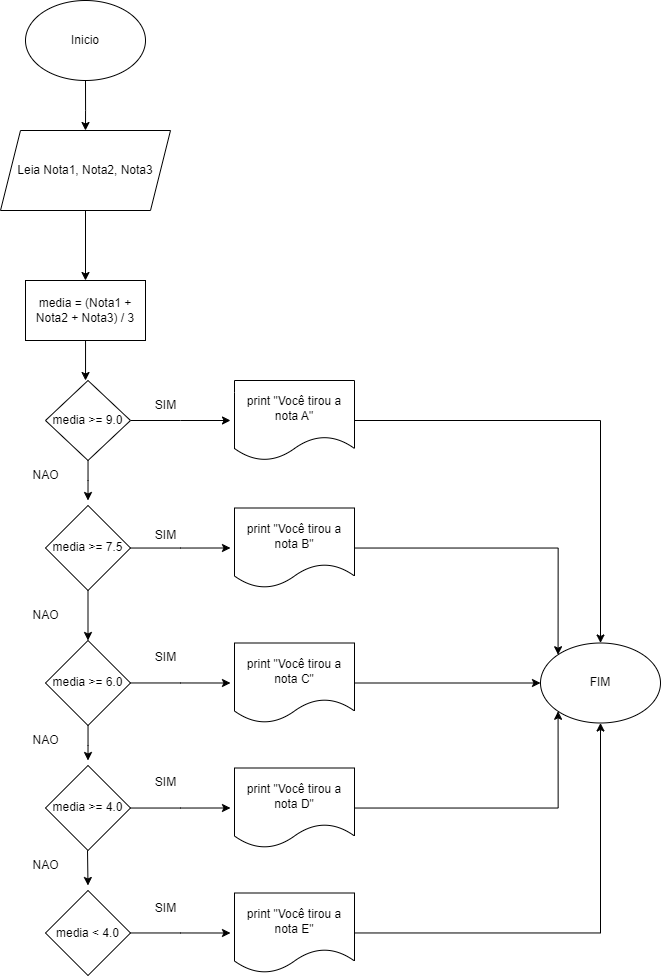

The diagram above was exported from draw.io. Its source (the exported page's mxGraphModel, read from the mxfile embedded in the PNG):
<mxGraphModel dx="1302" dy="884" grid="1" gridSize="10" guides="1" tooltips="1" connect="1" arrows="1" fold="1" page="1" pageScale="1" pageWidth="827" pageHeight="1169" math="0" shadow="0">
  <root>
    <mxCell id="0" />
    <mxCell id="1" parent="0" />
    <mxCell id="PLmvN6lOPtkGIqu_TZGB-3" style="edgeStyle=orthogonalEdgeStyle;rounded=0;orthogonalLoop=1;jettySize=auto;html=1;entryX=0.5;entryY=0;entryDx=0;entryDy=0;" edge="1" parent="1" source="PLmvN6lOPtkGIqu_TZGB-1" target="PLmvN6lOPtkGIqu_TZGB-7">
      <mxGeometry relative="1" as="geometry">
        <mxPoint x="120" y="200" as="targetPoint" />
        <Array as="points">
          <mxPoint x="145" y="190" />
          <mxPoint x="145" y="190" />
        </Array>
      </mxGeometry>
    </mxCell>
    <mxCell id="PLmvN6lOPtkGIqu_TZGB-1" value="Inicio" style="ellipse;whiteSpace=wrap;html=1;" vertex="1" parent="1">
      <mxGeometry x="85" y="80" width="120" height="80" as="geometry" />
    </mxCell>
    <mxCell id="PLmvN6lOPtkGIqu_TZGB-9" style="edgeStyle=orthogonalEdgeStyle;rounded=0;orthogonalLoop=1;jettySize=auto;html=1;entryX=0.5;entryY=0;entryDx=0;entryDy=0;" edge="1" parent="1" source="PLmvN6lOPtkGIqu_TZGB-7" target="PLmvN6lOPtkGIqu_TZGB-8">
      <mxGeometry relative="1" as="geometry" />
    </mxCell>
    <mxCell id="PLmvN6lOPtkGIqu_TZGB-7" value="Leia Nota1, Nota2, Nota3" style="shape=parallelogram;perimeter=parallelogramPerimeter;whiteSpace=wrap;html=1;fixedSize=1;" vertex="1" parent="1">
      <mxGeometry x="60" y="210" width="170" height="80" as="geometry" />
    </mxCell>
    <mxCell id="PLmvN6lOPtkGIqu_TZGB-8" value="media = (Nota1 + Nota2 + Nota3) / 3" style="rounded=0;whiteSpace=wrap;html=1;" vertex="1" parent="1">
      <mxGeometry x="85" y="360" width="120" height="60" as="geometry" />
    </mxCell>
    <mxCell id="PLmvN6lOPtkGIqu_TZGB-13" style="edgeStyle=orthogonalEdgeStyle;rounded=0;orthogonalLoop=1;jettySize=auto;html=1;entryX=0;entryY=0.5;entryDx=0;entryDy=0;" edge="1" parent="1" source="PLmvN6lOPtkGIqu_TZGB-10">
      <mxGeometry relative="1" as="geometry">
        <mxPoint x="290" y="500" as="targetPoint" />
      </mxGeometry>
    </mxCell>
    <mxCell id="PLmvN6lOPtkGIqu_TZGB-22" style="edgeStyle=orthogonalEdgeStyle;rounded=0;orthogonalLoop=1;jettySize=auto;html=1;" edge="1" parent="1" source="PLmvN6lOPtkGIqu_TZGB-10">
      <mxGeometry relative="1" as="geometry">
        <mxPoint x="147.5" y="580" as="targetPoint" />
      </mxGeometry>
    </mxCell>
    <mxCell id="PLmvN6lOPtkGIqu_TZGB-10" value="media &amp;gt;= 9.0" style="rhombus;whiteSpace=wrap;html=1;" vertex="1" parent="1">
      <mxGeometry x="105" y="460" width="85" height="80" as="geometry" />
    </mxCell>
    <mxCell id="PLmvN6lOPtkGIqu_TZGB-16" value="SIM" style="text;html=1;align=center;verticalAlign=middle;resizable=0;points=[];autosize=1;strokeColor=none;fillColor=none;" vertex="1" parent="1">
      <mxGeometry x="205" y="470" width="40" height="30" as="geometry" />
    </mxCell>
    <mxCell id="PLmvN6lOPtkGIqu_TZGB-17" value="NAO" style="text;html=1;align=center;verticalAlign=middle;resizable=0;points=[];autosize=1;strokeColor=none;fillColor=none;" vertex="1" parent="1">
      <mxGeometry x="80" y="540" width="50" height="30" as="geometry" />
    </mxCell>
    <mxCell id="PLmvN6lOPtkGIqu_TZGB-53" style="edgeStyle=orthogonalEdgeStyle;rounded=0;orthogonalLoop=1;jettySize=auto;html=1;entryX=0.5;entryY=0;entryDx=0;entryDy=0;" edge="1" parent="1" source="PLmvN6lOPtkGIqu_TZGB-19" target="PLmvN6lOPtkGIqu_TZGB-52">
      <mxGeometry relative="1" as="geometry" />
    </mxCell>
    <mxCell id="PLmvN6lOPtkGIqu_TZGB-19" value="print &quot;Você tirou a nota A&quot;" style="shape=document;whiteSpace=wrap;html=1;boundedLbl=1;" vertex="1" parent="1">
      <mxGeometry x="294" y="460" width="120" height="80" as="geometry" />
    </mxCell>
    <mxCell id="PLmvN6lOPtkGIqu_TZGB-25" style="edgeStyle=orthogonalEdgeStyle;rounded=0;orthogonalLoop=1;jettySize=auto;html=1;" edge="1" parent="1" source="PLmvN6lOPtkGIqu_TZGB-20">
      <mxGeometry relative="1" as="geometry">
        <mxPoint x="290" y="627.5" as="targetPoint" />
      </mxGeometry>
    </mxCell>
    <mxCell id="PLmvN6lOPtkGIqu_TZGB-35" style="edgeStyle=orthogonalEdgeStyle;rounded=0;orthogonalLoop=1;jettySize=auto;html=1;entryX=0.5;entryY=0;entryDx=0;entryDy=0;" edge="1" parent="1" source="PLmvN6lOPtkGIqu_TZGB-20" target="PLmvN6lOPtkGIqu_TZGB-31">
      <mxGeometry relative="1" as="geometry" />
    </mxCell>
    <mxCell id="PLmvN6lOPtkGIqu_TZGB-20" value="media &amp;gt;= 7.5" style="rhombus;whiteSpace=wrap;html=1;" vertex="1" parent="1">
      <mxGeometry x="105" y="585" width="85" height="85" as="geometry" />
    </mxCell>
    <mxCell id="PLmvN6lOPtkGIqu_TZGB-23" style="edgeStyle=orthogonalEdgeStyle;rounded=0;orthogonalLoop=1;jettySize=auto;html=1;entryX=0.471;entryY=0;entryDx=0;entryDy=0;entryPerimeter=0;" edge="1" parent="1" source="PLmvN6lOPtkGIqu_TZGB-8" target="PLmvN6lOPtkGIqu_TZGB-10">
      <mxGeometry relative="1" as="geometry" />
    </mxCell>
    <mxCell id="PLmvN6lOPtkGIqu_TZGB-54" style="edgeStyle=orthogonalEdgeStyle;rounded=0;orthogonalLoop=1;jettySize=auto;html=1;entryX=0;entryY=0;entryDx=0;entryDy=0;" edge="1" parent="1" source="PLmvN6lOPtkGIqu_TZGB-24" target="PLmvN6lOPtkGIqu_TZGB-52">
      <mxGeometry relative="1" as="geometry" />
    </mxCell>
    <mxCell id="PLmvN6lOPtkGIqu_TZGB-24" value="print &quot;Você tirou a nota B&quot;" style="shape=document;whiteSpace=wrap;html=1;boundedLbl=1;" vertex="1" parent="1">
      <mxGeometry x="294" y="587.5" width="120" height="80" as="geometry" />
    </mxCell>
    <mxCell id="PLmvN6lOPtkGIqu_TZGB-34" style="edgeStyle=orthogonalEdgeStyle;rounded=0;orthogonalLoop=1;jettySize=auto;html=1;" edge="1" parent="1" source="PLmvN6lOPtkGIqu_TZGB-31">
      <mxGeometry relative="1" as="geometry">
        <mxPoint x="290" y="762.5" as="targetPoint" />
      </mxGeometry>
    </mxCell>
    <mxCell id="PLmvN6lOPtkGIqu_TZGB-45" style="edgeStyle=orthogonalEdgeStyle;rounded=0;orthogonalLoop=1;jettySize=auto;html=1;" edge="1" parent="1" source="PLmvN6lOPtkGIqu_TZGB-31">
      <mxGeometry relative="1" as="geometry">
        <mxPoint x="147.5" y="840" as="targetPoint" />
      </mxGeometry>
    </mxCell>
    <mxCell id="PLmvN6lOPtkGIqu_TZGB-31" value="media &amp;gt;= 6.0" style="rhombus;whiteSpace=wrap;html=1;" vertex="1" parent="1">
      <mxGeometry x="105" y="720" width="85" height="85" as="geometry" />
    </mxCell>
    <mxCell id="PLmvN6lOPtkGIqu_TZGB-55" style="edgeStyle=orthogonalEdgeStyle;rounded=0;orthogonalLoop=1;jettySize=auto;html=1;entryX=0;entryY=0.5;entryDx=0;entryDy=0;" edge="1" parent="1" source="PLmvN6lOPtkGIqu_TZGB-32" target="PLmvN6lOPtkGIqu_TZGB-52">
      <mxGeometry relative="1" as="geometry" />
    </mxCell>
    <mxCell id="PLmvN6lOPtkGIqu_TZGB-32" value="print &quot;Você tirou a nota C&quot;" style="shape=document;whiteSpace=wrap;html=1;boundedLbl=1;" vertex="1" parent="1">
      <mxGeometry x="294" y="722.5" width="120" height="80" as="geometry" />
    </mxCell>
    <mxCell id="PLmvN6lOPtkGIqu_TZGB-36" value="NAO" style="text;html=1;align=center;verticalAlign=middle;resizable=0;points=[];autosize=1;strokeColor=none;fillColor=none;" vertex="1" parent="1">
      <mxGeometry x="80" y="680" width="50" height="30" as="geometry" />
    </mxCell>
    <mxCell id="PLmvN6lOPtkGIqu_TZGB-38" value="SIM" style="text;html=1;align=center;verticalAlign=middle;resizable=0;points=[];autosize=1;strokeColor=none;fillColor=none;" vertex="1" parent="1">
      <mxGeometry x="205" y="600" width="40" height="30" as="geometry" />
    </mxCell>
    <mxCell id="PLmvN6lOPtkGIqu_TZGB-39" value="SIM" style="text;html=1;align=center;verticalAlign=middle;resizable=0;points=[];autosize=1;strokeColor=none;fillColor=none;" vertex="1" parent="1">
      <mxGeometry x="205" y="722.5" width="40" height="30" as="geometry" />
    </mxCell>
    <mxCell id="PLmvN6lOPtkGIqu_TZGB-40" style="edgeStyle=orthogonalEdgeStyle;rounded=0;orthogonalLoop=1;jettySize=auto;html=1;" edge="1" parent="1" source="PLmvN6lOPtkGIqu_TZGB-41">
      <mxGeometry relative="1" as="geometry">
        <mxPoint x="290" y="887.5" as="targetPoint" />
      </mxGeometry>
    </mxCell>
    <mxCell id="PLmvN6lOPtkGIqu_TZGB-41" value="media &amp;gt;= 4.0" style="rhombus;whiteSpace=wrap;html=1;" vertex="1" parent="1">
      <mxGeometry x="105" y="845" width="85" height="85" as="geometry" />
    </mxCell>
    <mxCell id="PLmvN6lOPtkGIqu_TZGB-56" style="edgeStyle=orthogonalEdgeStyle;rounded=0;orthogonalLoop=1;jettySize=auto;html=1;entryX=0;entryY=1;entryDx=0;entryDy=0;" edge="1" parent="1" source="PLmvN6lOPtkGIqu_TZGB-42" target="PLmvN6lOPtkGIqu_TZGB-52">
      <mxGeometry relative="1" as="geometry" />
    </mxCell>
    <mxCell id="PLmvN6lOPtkGIqu_TZGB-42" value="print &quot;Você tirou a nota D&quot;" style="shape=document;whiteSpace=wrap;html=1;boundedLbl=1;" vertex="1" parent="1">
      <mxGeometry x="294" y="847.5" width="120" height="80" as="geometry" />
    </mxCell>
    <mxCell id="PLmvN6lOPtkGIqu_TZGB-43" value="NAO" style="text;html=1;align=center;verticalAlign=middle;resizable=0;points=[];autosize=1;strokeColor=none;fillColor=none;" vertex="1" parent="1">
      <mxGeometry x="80" y="805" width="50" height="30" as="geometry" />
    </mxCell>
    <mxCell id="PLmvN6lOPtkGIqu_TZGB-44" value="SIM" style="text;html=1;align=center;verticalAlign=middle;resizable=0;points=[];autosize=1;strokeColor=none;fillColor=none;" vertex="1" parent="1">
      <mxGeometry x="205" y="847.5" width="40" height="30" as="geometry" />
    </mxCell>
    <mxCell id="PLmvN6lOPtkGIqu_TZGB-46" style="edgeStyle=orthogonalEdgeStyle;rounded=0;orthogonalLoop=1;jettySize=auto;html=1;" edge="1" parent="1">
      <mxGeometry relative="1" as="geometry">
        <mxPoint x="147.5" y="965" as="targetPoint" />
        <mxPoint x="147" y="930" as="sourcePoint" />
      </mxGeometry>
    </mxCell>
    <mxCell id="PLmvN6lOPtkGIqu_TZGB-47" style="edgeStyle=orthogonalEdgeStyle;rounded=0;orthogonalLoop=1;jettySize=auto;html=1;" edge="1" parent="1" source="PLmvN6lOPtkGIqu_TZGB-48">
      <mxGeometry relative="1" as="geometry">
        <mxPoint x="290" y="1012.5" as="targetPoint" />
      </mxGeometry>
    </mxCell>
    <mxCell id="PLmvN6lOPtkGIqu_TZGB-48" value="media &amp;lt; 4.0" style="rhombus;whiteSpace=wrap;html=1;" vertex="1" parent="1">
      <mxGeometry x="105" y="970" width="85" height="85" as="geometry" />
    </mxCell>
    <mxCell id="PLmvN6lOPtkGIqu_TZGB-57" style="edgeStyle=orthogonalEdgeStyle;rounded=0;orthogonalLoop=1;jettySize=auto;html=1;entryX=0.5;entryY=1;entryDx=0;entryDy=0;" edge="1" parent="1" source="PLmvN6lOPtkGIqu_TZGB-49" target="PLmvN6lOPtkGIqu_TZGB-52">
      <mxGeometry relative="1" as="geometry" />
    </mxCell>
    <mxCell id="PLmvN6lOPtkGIqu_TZGB-49" value="print &quot;Você tirou a nota E&quot;" style="shape=document;whiteSpace=wrap;html=1;boundedLbl=1;" vertex="1" parent="1">
      <mxGeometry x="294" y="972.5" width="120" height="80" as="geometry" />
    </mxCell>
    <mxCell id="PLmvN6lOPtkGIqu_TZGB-50" value="NAO" style="text;html=1;align=center;verticalAlign=middle;resizable=0;points=[];autosize=1;strokeColor=none;fillColor=none;" vertex="1" parent="1">
      <mxGeometry x="80" y="930" width="50" height="30" as="geometry" />
    </mxCell>
    <mxCell id="PLmvN6lOPtkGIqu_TZGB-51" value="SIM" style="text;html=1;align=center;verticalAlign=middle;resizable=0;points=[];autosize=1;strokeColor=none;fillColor=none;" vertex="1" parent="1">
      <mxGeometry x="205" y="972.5" width="40" height="30" as="geometry" />
    </mxCell>
    <mxCell id="PLmvN6lOPtkGIqu_TZGB-52" value="FIM" style="ellipse;whiteSpace=wrap;html=1;" vertex="1" parent="1">
      <mxGeometry x="600" y="722.5" width="120" height="80" as="geometry" />
    </mxCell>
  </root>
</mxGraphModel>